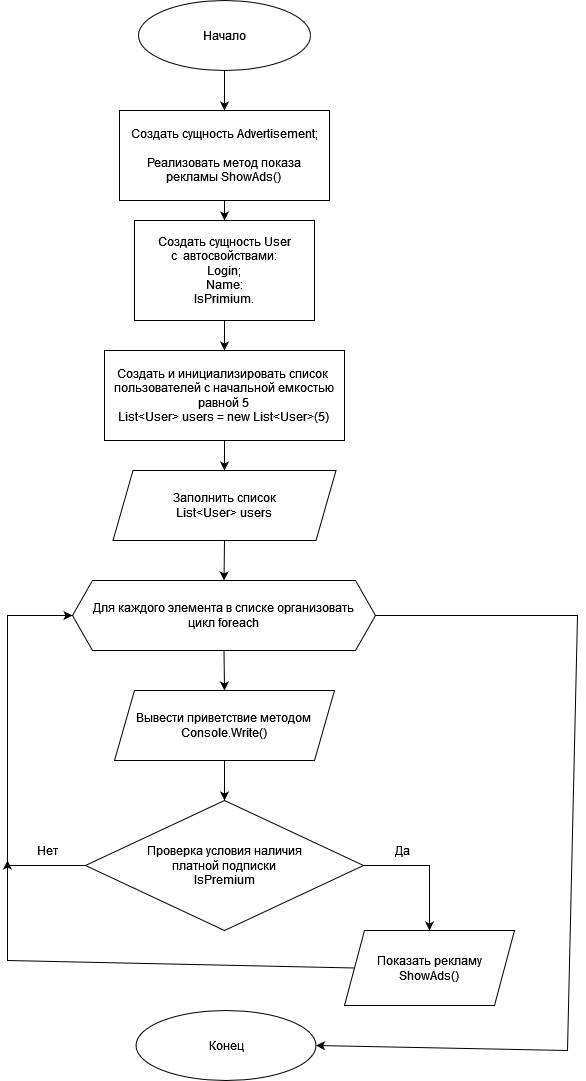

The diagram above was exported from draw.io. Its source (the exported page's mxGraphModel, read from the mxfile embedded in the PNG):
<mxGraphModel dx="1652" dy="445" grid="1" gridSize="10" guides="1" tooltips="1" connect="1" arrows="1" fold="1" page="1" pageScale="1" pageWidth="827" pageHeight="1169" math="0" shadow="0">
  <root>
    <mxCell id="0" />
    <mxCell id="1" parent="0" />
    <mxCell id="SBiyZNToTP8YIDjymve6-1" value="Начало" style="ellipse;whiteSpace=wrap;html=1;" parent="1" vertex="1">
      <mxGeometry x="-499" y="40" width="172" height="70" as="geometry" />
    </mxCell>
    <mxCell id="SBiyZNToTP8YIDjymve6-2" value="&lt;div&gt;Создать и инициализировать список&amp;nbsp; пользователей с начальной емкостью равной 5&lt;br&gt;&lt;/div&gt;&lt;div&gt;List&amp;lt;User&amp;gt; users = new List&amp;lt;User&amp;gt;(5)&lt;br&gt;&lt;/div&gt;" style="rounded=0;whiteSpace=wrap;html=1;" parent="1" vertex="1">
      <mxGeometry x="-533" y="390" width="240" height="90" as="geometry" />
    </mxCell>
    <mxCell id="SBiyZNToTP8YIDjymve6-3" value="&lt;div&gt;Создать сущность User&lt;/div&gt;&lt;div&gt;с&amp;nbsp; автосвойствами: &lt;br&gt;&lt;/div&gt;&lt;div&gt;Login;&lt;/div&gt;&lt;div&gt;Name:&lt;/div&gt;&lt;div&gt;IsPrimium.&lt;br&gt;&lt;/div&gt;" style="rounded=0;whiteSpace=wrap;html=1;" parent="1" vertex="1">
      <mxGeometry x="-503" y="260" width="180" height="100" as="geometry" />
    </mxCell>
    <mxCell id="SBiyZNToTP8YIDjymve6-4" value="&lt;div&gt;Создать сущность Advertisement;&lt;/div&gt;&lt;div&gt;&lt;br&gt;&lt;/div&gt;&lt;div&gt;Реализовать метод показа рекламы ShowAds()&lt;br&gt; &lt;/div&gt;" style="rounded=0;whiteSpace=wrap;html=1;" parent="1" vertex="1">
      <mxGeometry x="-518" y="150" width="210" height="90" as="geometry" />
    </mxCell>
    <mxCell id="SBiyZNToTP8YIDjymve6-5" value="&lt;div&gt;Заполнить список&lt;/div&gt;&lt;div&gt;List&amp;lt;User&amp;gt; users&lt;br&gt;&lt;/div&gt;" style="shape=parallelogram;perimeter=parallelogramPerimeter;whiteSpace=wrap;html=1;fixedSize=1;" parent="1" vertex="1">
      <mxGeometry x="-524.5" y="510" width="223" height="70" as="geometry" />
    </mxCell>
    <mxCell id="SBiyZNToTP8YIDjymve6-6" value="&lt;div&gt;Для каждого элемента в списке организовать&lt;/div&gt;&lt;div&gt;цикл foreach&lt;br&gt;&lt;/div&gt;" style="shape=hexagon;perimeter=hexagonPerimeter2;whiteSpace=wrap;html=1;fixedSize=1;" parent="1" vertex="1">
      <mxGeometry x="-565" y="620" width="303" height="70" as="geometry" />
    </mxCell>
    <mxCell id="SBiyZNToTP8YIDjymve6-7" value="&lt;div&gt;Вывести приветствие методом&lt;br&gt;&lt;/div&gt;&lt;div&gt;Console.Write()&lt;br&gt;&lt;/div&gt;" style="shape=parallelogram;perimeter=parallelogramPerimeter;whiteSpace=wrap;html=1;fixedSize=1;" parent="1" vertex="1">
      <mxGeometry x="-523" y="730" width="220" height="70" as="geometry" />
    </mxCell>
    <mxCell id="SBiyZNToTP8YIDjymve6-8" value="&lt;div&gt;Проверка условия наличия&lt;/div&gt;&lt;div&gt;платной подписки&lt;br&gt;&lt;/div&gt;IsPremium" style="rhombus;whiteSpace=wrap;html=1;" parent="1" vertex="1">
      <mxGeometry x="-552" y="840" width="278" height="130" as="geometry" />
    </mxCell>
    <mxCell id="SBiyZNToTP8YIDjymve6-9" value="Конец" style="ellipse;whiteSpace=wrap;html=1;" parent="1" vertex="1">
      <mxGeometry x="-501.5" y="1050" width="180" height="70" as="geometry" />
    </mxCell>
    <mxCell id="SBiyZNToTP8YIDjymve6-10" value="&lt;div&gt;Показать рекламу&lt;/div&gt;&lt;div&gt;ShowAds()&lt;/div&gt;" style="shape=parallelogram;perimeter=parallelogramPerimeter;whiteSpace=wrap;html=1;fixedSize=1;" parent="1" vertex="1">
      <mxGeometry x="-293" y="970" width="170" height="75" as="geometry" />
    </mxCell>
    <mxCell id="SBiyZNToTP8YIDjymve6-13" value="" style="endArrow=classic;html=1;rounded=0;exitX=0.5;exitY=1;exitDx=0;exitDy=0;entryX=0.5;entryY=0;entryDx=0;entryDy=0;" parent="1" source="SBiyZNToTP8YIDjymve6-1" target="SBiyZNToTP8YIDjymve6-4" edge="1">
      <mxGeometry width="50" height="50" relative="1" as="geometry">
        <mxPoint x="-390" y="250" as="sourcePoint" />
        <mxPoint x="-280" y="390" as="targetPoint" />
      </mxGeometry>
    </mxCell>
    <mxCell id="SBiyZNToTP8YIDjymve6-15" value="" style="endArrow=classic;html=1;rounded=0;exitX=0.5;exitY=1;exitDx=0;exitDy=0;entryX=0.5;entryY=0;entryDx=0;entryDy=0;" parent="1" source="SBiyZNToTP8YIDjymve6-3" target="SBiyZNToTP8YIDjymve6-2" edge="1">
      <mxGeometry width="50" height="50" relative="1" as="geometry">
        <mxPoint x="-430" y="430" as="sourcePoint" />
        <mxPoint x="-380" y="380" as="targetPoint" />
      </mxGeometry>
    </mxCell>
    <mxCell id="SBiyZNToTP8YIDjymve6-16" value="" style="endArrow=classic;html=1;rounded=0;entryX=0.5;entryY=0;entryDx=0;entryDy=0;" parent="1" source="SBiyZNToTP8YIDjymve6-2" target="SBiyZNToTP8YIDjymve6-5" edge="1">
      <mxGeometry width="50" height="50" relative="1" as="geometry">
        <mxPoint x="-413" y="480" as="sourcePoint" />
        <mxPoint x="-380" y="440" as="targetPoint" />
      </mxGeometry>
    </mxCell>
    <mxCell id="SBiyZNToTP8YIDjymve6-17" value="" style="endArrow=classic;html=1;rounded=0;entryX=0.5;entryY=0;entryDx=0;entryDy=0;exitX=0.5;exitY=1;exitDx=0;exitDy=0;" parent="1" source="SBiyZNToTP8YIDjymve6-5" target="SBiyZNToTP8YIDjymve6-6" edge="1">
      <mxGeometry width="50" height="50" relative="1" as="geometry">
        <mxPoint x="-760" y="560" as="sourcePoint" />
        <mxPoint x="-710" y="510" as="targetPoint" />
      </mxGeometry>
    </mxCell>
    <mxCell id="SBiyZNToTP8YIDjymve6-18" value="" style="endArrow=classic;html=1;rounded=0;entryX=0.5;entryY=0;entryDx=0;entryDy=0;exitX=0.5;exitY=1;exitDx=0;exitDy=0;" parent="1" source="SBiyZNToTP8YIDjymve6-4" target="SBiyZNToTP8YIDjymve6-3" edge="1">
      <mxGeometry width="50" height="50" relative="1" as="geometry">
        <mxPoint x="-430" y="240" as="sourcePoint" />
        <mxPoint x="-380" y="190" as="targetPoint" />
      </mxGeometry>
    </mxCell>
    <mxCell id="SBiyZNToTP8YIDjymve6-19" value="" style="endArrow=classic;html=1;rounded=0;exitX=0.5;exitY=1;exitDx=0;exitDy=0;entryX=0.5;entryY=0;entryDx=0;entryDy=0;" parent="1" source="SBiyZNToTP8YIDjymve6-6" target="SBiyZNToTP8YIDjymve6-7" edge="1">
      <mxGeometry width="50" height="50" relative="1" as="geometry">
        <mxPoint x="-430" y="760" as="sourcePoint" />
        <mxPoint x="-380" y="710" as="targetPoint" />
      </mxGeometry>
    </mxCell>
    <mxCell id="SBiyZNToTP8YIDjymve6-20" value="" style="endArrow=classic;html=1;rounded=0;exitX=0.5;exitY=1;exitDx=0;exitDy=0;" parent="1" source="SBiyZNToTP8YIDjymve6-7" edge="1">
      <mxGeometry width="50" height="50" relative="1" as="geometry">
        <mxPoint x="-430" y="840" as="sourcePoint" />
        <mxPoint x="-413" y="840" as="targetPoint" />
      </mxGeometry>
    </mxCell>
    <mxCell id="SBiyZNToTP8YIDjymve6-21" value="" style="endArrow=classic;html=1;rounded=0;entryX=0.5;entryY=0;entryDx=0;entryDy=0;exitX=1;exitY=0.5;exitDx=0;exitDy=0;" parent="1" source="SBiyZNToTP8YIDjymve6-8" target="SBiyZNToTP8YIDjymve6-10" edge="1">
      <mxGeometry width="50" height="50" relative="1" as="geometry">
        <mxPoint x="-430" y="990" as="sourcePoint" />
        <mxPoint x="-380" y="940" as="targetPoint" />
        <Array as="points">
          <mxPoint x="-208" y="905" />
        </Array>
      </mxGeometry>
    </mxCell>
    <mxCell id="MgK7_MmL8QGZ2BLNRrRa-1" value="" style="endArrow=classic;html=1;rounded=0;exitX=0;exitY=0.5;exitDx=0;exitDy=0;entryX=0;entryY=0.5;entryDx=0;entryDy=0;" edge="1" parent="1" source="SBiyZNToTP8YIDjymve6-8" target="SBiyZNToTP8YIDjymve6-6">
      <mxGeometry width="50" height="50" relative="1" as="geometry">
        <mxPoint x="-440" y="650" as="sourcePoint" />
        <mxPoint x="-390" y="600" as="targetPoint" />
        <Array as="points">
          <mxPoint x="-630" y="905" />
          <mxPoint x="-630" y="655" />
        </Array>
      </mxGeometry>
    </mxCell>
    <mxCell id="MgK7_MmL8QGZ2BLNRrRa-4" value="" style="endArrow=classic;html=1;rounded=0;exitX=1;exitY=0.5;exitDx=0;exitDy=0;entryX=1;entryY=0.5;entryDx=0;entryDy=0;" edge="1" parent="1" source="SBiyZNToTP8YIDjymve6-6" target="SBiyZNToTP8YIDjymve6-9">
      <mxGeometry width="50" height="50" relative="1" as="geometry">
        <mxPoint x="-440" y="650" as="sourcePoint" />
        <mxPoint x="-70" y="1120" as="targetPoint" />
        <Array as="points">
          <mxPoint x="-60" y="655" />
          <mxPoint x="-70" y="1090" />
        </Array>
      </mxGeometry>
    </mxCell>
    <mxCell id="MgK7_MmL8QGZ2BLNRrRa-6" value="" style="endArrow=classic;html=1;rounded=0;exitX=0;exitY=0.5;exitDx=0;exitDy=0;" edge="1" parent="1" source="SBiyZNToTP8YIDjymve6-10">
      <mxGeometry width="50" height="50" relative="1" as="geometry">
        <mxPoint x="-540" y="930" as="sourcePoint" />
        <mxPoint x="-630" y="900" as="targetPoint" />
        <Array as="points">
          <mxPoint x="-630" y="1000" />
        </Array>
      </mxGeometry>
    </mxCell>
    <mxCell id="MgK7_MmL8QGZ2BLNRrRa-7" value="Да" style="text;html=1;resizable=0;autosize=1;align=center;verticalAlign=middle;points=[];fillColor=none;strokeColor=none;rounded=0;" vertex="1" parent="1">
      <mxGeometry x="-250" y="880" width="30" height="20" as="geometry" />
    </mxCell>
    <mxCell id="MgK7_MmL8QGZ2BLNRrRa-8" value="Нет" style="text;html=1;resizable=0;autosize=1;align=center;verticalAlign=middle;points=[];fillColor=none;strokeColor=none;rounded=0;" vertex="1" parent="1">
      <mxGeometry x="-610" y="880" width="40" height="20" as="geometry" />
    </mxCell>
  </root>
</mxGraphModel>